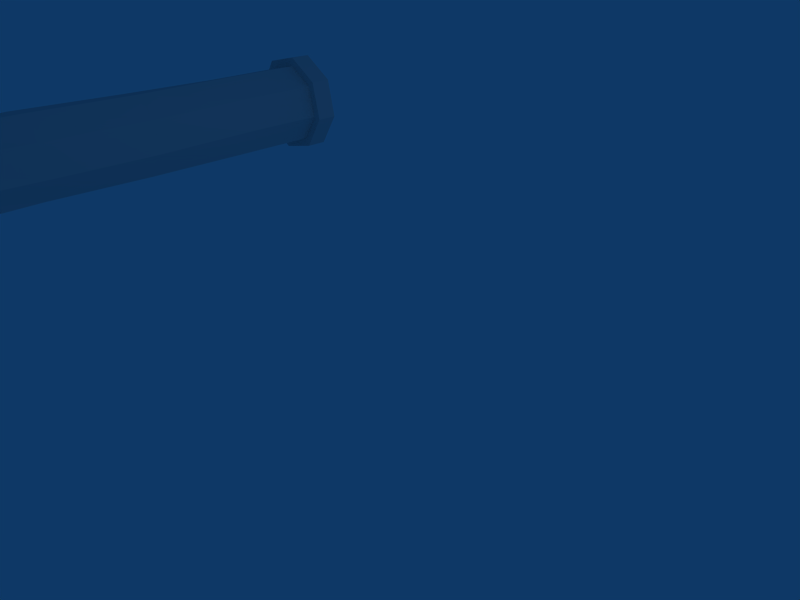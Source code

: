 # Source: ribtube1.blend  (saved by Blender 2.43.0; exported with 4.5.12 LTS)
import bpy
from mathutils import Matrix  # noqa: F401  (used for matrix-valued properties, if any)

bpy.ops.wm.read_factory_settings(use_empty=True)
scene = bpy.context.scene
scene.name = 'Scene'

# ---- collections
col_collection_1 = bpy.data.collections.new('Collection 1'); scene.collection.children.link(col_collection_1)

# ---- materials (node trees are filled in below, after node groups)
mat_material = bpy.data.materials.new('Material')
mat_material.alpha_threshold = 0.0
mat_material.roughness = 0.5
mat_material.line_color = (0.0, 0.0, 0.0, 1.0)

# ---- material node trees

# ---- world
world_world = bpy.data.worlds.new('World'); scene.world = world_world
world_world.color = (0.05656, 0.2208, 0.4)
world_world.use_sun_shadow = False
world_world.sun_shadow_jitter_overblur = 0.0
world_world.cycles.sampling_method = 'MANUAL'
world_world.cycles.sample_map_resolution = 256

# ---- cameras
cam_camera = bpy.data.cameras.new('Camera')
cam_camera.passepartout_alpha = 0.2
cam_camera.clip_end = 100.0
cam_camera.lens = 35.0
cam_camera.ortho_scale = 7.314
cam_camera.show_passepartout = False
cam_camera.show_safe_areas = True
cam_camera.dof.focus_distance = 0.0
cam_camera.dof.aperture_fstop = 128.0

# ---- lights
light_spot = bpy.data.lights.new('Spot', 'POINT')
light_spot.transmission_factor = 0.0
light_spot.cutoff_distance = 30.0
light_spot.energy = 100.0
light_spot.shadow_buffer_clip_start = 1.001
light_spot.shadow_soft_size = 1.0
light_spot.shadow_maximum_resolution = 0.006
light_spot.use_absolute_resolution = True
light_spot.cycles.use_multiple_importance_sampling = False

# ---- meshes
me_cube = bpy.data.meshes.new('Cube')
me_cube.from_pydata([(-3.95, -10.3, 1.889), (-4.026, -10.29, 2.432), (-4.463, -10.29, 2.763), (-5.006, -10.3, 2.687), (-5.336, -10.3, 2.25), (-5.26, -10.3, 1.707), (-4.823, -10.3, 1.376), (-4.28, -10.3, 1.452), (-3.958, -8.863, 1.884), (-4.034, -8.861, 2.427), (-4.471, -8.863, 2.757), (-5.014, -8.866, 2.682), (-5.344, -8.869, 2.244), (-5.268, -8.871, 1.701), (-4.831, -8.87, 1.371), (-4.288, -8.866, 1.447), (-3.978, -6.959, 1.893), (-4.064, -6.971, 2.435), (-4.507, -6.985, 2.756), (-5.048, -6.994, 2.67), (-5.37, -6.992, 2.226), (-5.284, -6.98, 1.685), (-4.841, -6.965, 1.363), (-4.299, -6.957, 1.45), (-3.984, -4.917, 1.918), (-4.106, -4.923, 2.452), (-4.57, -4.93, 2.743), (-5.104, -4.934, 2.621), (-5.396, -4.932, 2.157), (-5.274, -4.925, 1.623), (-4.809, -4.918, 1.331), (-4.275, -4.915, 1.453), (-4.016, -2.768, 1.91), (-4.069, -2.78, 2.456), (-4.491, -2.802, 2.804), (-5.037, -2.819, 2.752), (-5.385, -2.822, 2.329), (-5.333, -2.81, 1.783), (-4.91, -2.789, 1.435), (-4.365, -2.771, 1.488), (-4.053, -1.013, 1.915), (-4.121, -0.9986, 2.459), (-4.554, -0.9684, 2.794), (-5.097, -0.9404, 2.725), (-5.432, -0.9308, 2.291), (-5.363, -0.9453, 1.747), (-4.931, -0.9755, 1.412), (-4.388, -1.004, 1.482), (-4.039, 0.7493, 1.978), (-4.143, 0.7404, 2.516), (-4.597, 0.7307, 2.823), (-5.135, 0.7258, 2.718), (-5.442, 0.7286, 2.264), (-5.338, 0.7375, 1.726), (-4.883, 0.7472, 1.419), (-4.345, 0.7521, 1.524), (-4.055, 2.144, 1.998), (-4.159, 2.135, 2.536), (-4.614, 2.125, 2.842), (-5.152, 2.12, 2.738), (-5.458, 2.123, 2.284), (-5.354, 2.132, 1.746), (-4.9, 2.142, 1.439), (-4.362, 2.147, 1.543), (-3.745, -10.29, 1.836), (-3.843, -10.29, 2.539), (-4.41, -10.29, 2.967), (-5.113, -10.3, 2.869), (-5.541, -10.3, 2.303), (-5.443, -10.3, 1.6), (-4.876, -10.3, 1.172), (-4.173, -10.3, 1.27), (-3.744, -10.64, 1.837), (-3.842, -10.63, 2.54), (-4.408, -10.64, 2.968), (-5.111, -10.64, 2.87), (-5.539, -10.64, 2.304), (-5.441, -10.65, 1.601), (-4.874, -10.64, 1.173), (-4.171, -10.64, 1.271), (-3.902, 2.146, 1.967), (-4.029, 2.135, 2.622), (-4.582, 2.124, 2.995), (-5.238, 2.118, 2.868), (-5.611, 2.121, 2.315), (-5.484, 2.132, 1.66), (-4.931, 2.144, 1.286), (-4.276, 2.15, 1.413), (-3.907, 2.502, 1.972), (-4.034, 2.491, 2.627), (-4.587, 2.479, 3.0), (-5.242, 2.473, 2.873), (-5.615, 2.477, 2.32), (-5.488, 2.488, 1.665), (-4.935, 2.499, 1.291), (-4.28, 2.505, 1.419)], [], [(0, 8, 9, 1), (1, 9, 10, 2), (2, 10, 11, 3), (3, 11, 12, 4), (4, 12, 13, 5), (5, 13, 14, 6), (6, 14, 15, 7), (8, 0, 7, 15), (9, 8, 16, 17), (10, 9, 17, 18), (11, 10, 18, 19), (12, 11, 19, 20), (13, 12, 20, 21), (14, 13, 21, 22), (15, 14, 22, 23), (8, 15, 23, 16), (17, 16, 24, 25), (18, 17, 25, 26), (19, 18, 26, 27), (20, 19, 27, 28), (21, 20, 28, 29), (22, 21, 29, 30), (23, 22, 30, 31), (16, 23, 31, 24), (25, 24, 32, 33), (26, 25, 33, 34), (27, 26, 34, 35), (28, 27, 35, 36), (29, 28, 36, 37), (30, 29, 37, 38), (31, 30, 38, 39), (24, 31, 39, 32), (33, 32, 40, 41), (34, 33, 41, 42), (35, 34, 42, 43), (36, 35, 43, 44), (37, 36, 44, 45), (38, 37, 45, 46), (39, 38, 46, 47), (32, 39, 47, 40), (41, 40, 48, 49), (42, 41, 49, 50), (43, 42, 50, 51), (44, 43, 51, 52), (45, 44, 52, 53), (46, 45, 53, 54), (47, 46, 54, 55), (40, 47, 55, 48), (49, 48, 56, 57), (50, 49, 57, 58), (51, 50, 58, 59), (52, 51, 59, 60), (53, 52, 60, 61), (54, 53, 61, 62), (55, 54, 62, 63), (48, 55, 63, 56), (0, 1, 65, 64), (1, 2, 66, 65), (2, 3, 67, 66), (3, 4, 68, 67), (4, 5, 69, 68), (5, 6, 70, 69), (6, 7, 71, 70), (7, 0, 64, 71), (64, 65, 73, 72), (65, 66, 74, 73), (66, 67, 75, 74), (67, 68, 76, 75), (68, 69, 77, 76), (69, 70, 78, 77), (70, 71, 79, 78), (71, 64, 72, 79), (57, 56, 80, 81), (58, 57, 81, 82), (59, 58, 82, 83), (60, 59, 83, 84), (61, 60, 84, 85), (62, 61, 85, 86), (63, 62, 86, 87), (56, 63, 87, 80), (81, 80, 88, 89), (82, 81, 89, 90), (83, 82, 90, 91), (84, 83, 91, 92), (85, 84, 92, 93), (86, 85, 93, 94), (87, 86, 94, 95), (80, 87, 95, 88)])
_uv = me_cube.uv_layers.new(name='UVTex')
_uv.uv.foreach_set('vector', [0.9193, 0.2195, 0.7704, 0.2195, 0.7704, 0.2722, 0.9193, 0.2722, 0.9193, 0.2722, 0.7704, 0.2722, 0.7704, 0.3249, 0.9193, 0.3249, 0.9193, 0.3249, 0.7704, 0.3249, 0.7704, 0.3467, 0.9193, 0.3467, 0.9193, 0.3467, 0.7704, 0.3467, 0.7704, 0.3249, 0.9193, 0.3249, 0.9193, 0.3249, 0.7704, 0.3249, 0.7704, 0.2722, 0.9193, 0.2722, 0.9193, 0.2722, 0.7704, 0.2722, 0.7704, 0.2195, 0.9193, 0.2195, 0.9193, 0.2195, 0.7704, 0.2195, 0.7704, 0.1977, 0.9193, 0.1977, 0.7704, 0.2195, 0.9193, 0.2195, 0.9193, 0.1977, 0.7704, 0.1977, 0.7704, 0.2722, 0.7704, 0.2195, 0.6727, 0.2195, 0.6727, 0.2722, 0.7704, 0.3249, 0.7704, 0.2722, 0.6727, 0.2722, 0.6727, 0.3249, 0.7704, 0.3467, 0.7704, 0.3249, 0.6727, 0.3249, 0.6727, 0.3467, 0.7704, 0.3249, 0.7704, 0.3467, 0.6727, 0.3467, 0.6727, 0.3249, 0.7704, 0.2722, 0.7704, 0.3249, 0.6727, 0.3249, 0.6727, 0.2722, 0.7704, 0.2195, 0.7704, 0.2722, 0.6727, 0.2722, 0.6727, 0.2195, 0.7704, 0.1977, 0.7704, 0.2195, 0.6727, 0.2195, 0.6727, 0.1977, 0.7704, 0.2195, 0.7704, 0.1977, 0.6727, 0.1977, 0.6727, 0.2195, 0.6727, 0.2722, 0.6727, 0.2195, 0.5543, 0.2195, 0.5543, 0.2722, 0.6727, 0.3249, 0.6727, 0.2722, 0.5543, 0.2722, 0.5543, 0.3249, 0.6727, 0.3467, 0.6727, 0.3249, 0.5543, 0.3249, 0.5543, 0.3467, 0.6727, 0.3249, 0.6727, 0.3467, 0.5543, 0.3467, 0.5543, 0.3249, 0.6727, 0.2722, 0.6727, 0.3249, 0.5543, 0.3249, 0.5543, 0.2722, 0.6727, 0.2195, 0.6727, 0.2722, 0.5543, 0.2722, 0.5543, 0.2195, 0.6727, 0.1977, 0.6727, 0.2195, 0.5543, 0.2195, 0.5543, 0.1977, 0.6727, 0.2195, 0.6727, 0.1977, 0.5543, 0.1977, 0.5543, 0.2195, 0.5543, 0.2722, 0.5543, 0.2195, 0.4418, 0.2195, 0.4418, 0.2722, 0.5543, 0.3249, 0.5543, 0.2722, 0.4418, 0.2722, 0.4418, 0.3249, 0.5543, 0.3467, 0.5543, 0.3249, 0.4418, 0.3249, 0.4418, 0.3467, 0.5543, 0.3249, 0.5543, 0.3467, 0.4418, 0.3467, 0.4418, 0.3249, 0.5543, 0.2722, 0.5543, 0.3249, 0.4418, 0.3249, 0.4418, 0.2722, 0.5543, 0.2195, 0.5543, 0.2722, 0.4418, 0.2722, 0.4418, 0.2195, 0.5543, 0.1977, 0.5543, 0.2195, 0.4418, 0.2195, 0.4418, 0.1977, 0.5543, 0.2195, 0.5543, 0.1977, 0.4418, 0.1977, 0.4418, 0.2195, 0.4418, 0.2722, 0.4418, 0.2195, 0.3249, 0.2195, 0.3249, 0.2722, 0.4418, 0.3249, 0.4418, 0.2722, 0.3249, 0.2722, 0.3249, 0.3249, 0.4418, 0.3467, 0.4418, 0.3249, 0.3249, 0.3249, 0.3249, 0.3467, 0.4418, 0.3249, 0.4418, 0.3467, 0.3249, 0.3467, 0.3249, 0.3249, 0.4418, 0.2722, 0.4418, 0.3249, 0.3249, 0.3249, 0.3249, 0.2722, 0.4418, 0.2195, 0.4418, 0.2722, 0.3249, 0.2722, 0.3249, 0.2195, 0.4418, 0.1977, 0.4418, 0.2195, 0.3249, 0.2195, 0.3249, 0.1977, 0.4418, 0.2195, 0.4418, 0.1977, 0.3249, 0.1977, 0.3249, 0.2195, 0.3249, 0.2722, 0.3249, 0.2195, 0.2109, 0.2195, 0.2109, 0.2722, 0.3249, 0.3249, 0.3249, 0.2722, 0.2109, 0.2722, 0.2109, 0.3249, 0.3249, 0.3467, 0.3249, 0.3249, 0.2109, 0.3249, 0.2109, 0.3467, 0.3249, 0.3249, 0.3249, 0.3467, 0.2109, 0.3467, 0.2109, 0.3249, 0.3249, 0.2722, 0.3249, 0.3249, 0.2109, 0.3249, 0.2109, 0.2722, 0.3249, 0.2195, 0.3249, 0.2722, 0.2109, 0.2722, 0.2109, 0.2195, 0.3249, 0.1977, 0.3249, 0.2195, 0.2109, 0.2195, 0.2109, 0.1977, 0.3249, 0.2195, 0.3249, 0.1977, 0.2109, 0.1977, 0.2109, 0.2195, 0.2109, 0.2722, 0.2109, 0.2195, 0.06583, 0.2195, 0.06583, 0.2722, 0.2109, 0.3249, 0.2109, 0.2722, 0.06583, 0.2722, 0.06583, 0.3249, 0.2109, 0.3467, 0.2109, 0.3249, 0.06583, 0.3249, 0.06583, 0.3467, 0.2109, 0.3249, 0.2109, 0.3467, 0.06583, 0.3467, 0.06583, 0.3249, 0.2109, 0.2722, 0.2109, 0.3249, 0.06583, 0.3249, 0.06583, 0.2722, 0.2109, 0.2195, 0.2109, 0.2722, 0.06583, 0.2722, 0.06583, 0.2195, 0.2109, 0.1977, 0.2109, 0.2195, 0.06583, 0.2195, 0.06583, 0.1977, 0.2109, 0.2195, 0.2109, 0.1977, 0.06583, 0.1977, 0.06583, 0.2195, 0.1099, 0.04609, 0.1243, 0.0808, 0.1369, 0.0808, 0.1188, 0.0372, 0.1243, 0.0808, 0.1099, 0.1155, 0.1188, 0.1244, 0.1369, 0.0808, 0.1099, 0.1155, 0.07521, 0.1299, 0.07521, 0.1425, 0.1188, 0.1244, 0.07521, 0.1299, 0.04051, 0.1155, 0.03161, 0.1244, 0.07521, 0.1425, 0.04051, 0.1155, 0.02613, 0.0808, 0.01355, 0.0808, 0.03161, 0.1244, 0.02613, 0.0808, 0.04051, 0.04609, 0.03161, 0.0372, 0.01355, 0.0808, 0.04051, 0.04609, 0.07521, 0.03172, 0.07521, 0.01914, 0.03161, 0.0372, 0.07521, 0.03172, 0.1099, 0.04609, 0.1188, 0.0372, 0.07521, 0.01914, 0.9193, 0.204, 0.9193, 0.2722, 0.9549, 0.2722, 0.9549, 0.204, 0.9193, 0.2722, 0.9193, 0.3404, 0.9549, 0.3404, 0.9549, 0.2722, 0.9193, 0.3404, 0.9193, 0.3686, 0.9549, 0.3686, 0.9549, 0.3404, 0.9193, 0.3686, 0.9193, 0.3404, 0.9549, 0.3404, 0.9549, 0.3686, 0.9193, 0.3404, 0.9193, 0.2722, 0.9549, 0.2722, 0.9549, 0.3404, 0.9193, 0.2722, 0.9193, 0.204, 0.9549, 0.204, 0.9549, 0.2722, 0.9193, 0.204, 0.9193, 0.1758, 0.9549, 0.1758, 0.9549, 0.204, 0.9193, 0.1758, 0.9193, 0.204, 0.9549, 0.204, 0.9549, 0.1758, 0.1243, 0.0808, 0.1099, 0.04609, 0.1188, 0.0372, 0.1369, 0.0808, 0.1099, 0.1155, 0.1243, 0.0808, 0.1369, 0.0808, 0.1188, 0.1244, 0.07521, 0.1299, 0.1099, 0.1155, 0.1188, 0.1244, 0.07521, 0.1425, 0.04051, 0.1155, 0.07521, 0.1299, 0.07521, 0.1425, 0.03161, 0.1244, 0.02613, 0.0808, 0.04051, 0.1155, 0.03161, 0.1244, 0.01355, 0.0808, 0.04051, 0.04609, 0.02613, 0.0808, 0.01355, 0.0808, 0.03161, 0.0372, 0.07521, 0.03172, 0.04051, 0.04609, 0.03161, 0.0372, 0.07521, 0.01914, 0.1099, 0.04609, 0.07521, 0.03172, 0.07521, 0.01914, 0.1188, 0.0372, 0.06583, 0.2722, 0.06583, 0.2081, 0.02883, 0.2081, 0.02883, 0.2722, 0.06583, 0.3363, 0.06583, 0.2722, 0.02883, 0.2722, 0.02883, 0.3363, 0.06583, 0.3629, 0.06583, 0.3363, 0.02883, 0.3363, 0.02883, 0.3629, 0.06583, 0.3363, 0.06583, 0.3629, 0.02883, 0.3629, 0.02883, 0.3363, 0.06583, 0.2722, 0.06583, 0.3363, 0.02883, 0.3363, 0.02883, 0.2722, 0.06583, 0.2081, 0.06583, 0.2722, 0.02883, 0.2722, 0.02883, 0.2081, 0.06583, 0.1815, 0.06583, 0.2081, 0.02883, 0.2081, 0.02883, 0.1815, 0.06583, 0.2081, 0.06583, 0.1815, 0.02883, 0.1815, 0.02883, 0.2081])
me_cube.materials.append(mat_material)
me_cube.use_remesh_preserve_volume = False
me_cube.use_remesh_preserve_attributes = False
me_cube.use_mirror_vertex_groups = False
me_cube.update()

# ---- objects
ob_cube = bpy.data.objects.new('Cube', me_cube)
ob_lamp = bpy.data.objects.new('Lamp', light_spot)
ob_camera = bpy.data.objects.new('Camera', cam_camera)

# ---- transforms, parenting, visibility, modifiers, constraints
ob_cube.location = (0.0, 0.0, 0.0)
ob_cube.lock_rotations_4d = False
ob_cube.empty_display_type = 'ARROWS'
ob_cube.color = (0.0, 0.0, 0.0, 1.0)
ob_cube.lineart.crease_threshold = 0.0
ob_lamp.location = (4.076, 1.005, 5.904)
ob_lamp.rotation_euler = (0.6503, 0.05522, 1.866)
ob_lamp.lock_rotations_4d = False
ob_lamp.empty_display_type = 'ARROWS'
ob_lamp.color = (0.0, 0.0, 0.0, 0.0)
ob_lamp.lineart.crease_threshold = 0.0
ob_camera.location = (7.481, -6.508, 5.344)
ob_camera.rotation_euler = (1.109, 0.01082, 0.8149)
ob_camera.lock_rotations_4d = False
ob_camera.empty_display_type = 'ARROWS'
ob_camera.color = (0.0, 0.0, 0.0, 0.0)
ob_camera.display_type = 'WIRE'
ob_camera.lineart.crease_threshold = 0.0

# ---- collection membership
col_collection_1.objects.link(ob_cube)
col_collection_1.objects.link(ob_lamp)
col_collection_1.objects.link(ob_camera)

# ---- scene / render settings (as saved in the file)
scene.camera = ob_camera
scene.frame_start = 1; scene.frame_end = 250; scene.frame_set(1)
scene.render.engine = 'BLENDER_EEVEE_NEXT'
scene.render.image_settings.file_format = 'JPEG'
scene.render.image_settings.color_mode = 'RGB'
scene.render.image_settings.compression = 90
scene.render.resolution_x = 800
scene.render.resolution_y = 600
scene.render.pixel_aspect_x = 100.0
scene.render.pixel_aspect_y = 100.0
scene.render.fps = 25
scene.render.dither_intensity = 0.0
scene.render.use_compositing = False
scene.render.use_sequencer = False
scene.render.bake_margin = 2
scene.render.bake_bias = 0.0
scene.render.use_stamp_time = False
scene.render.use_stamp_date = False
scene.render.use_stamp_frame = False
scene.render.use_stamp_camera = False
scene.render.use_stamp_scene = False
scene.render.use_stamp_filename = False
scene.render.use_stamp_render_time = False
scene.render.stamp_font_size = 0
scene.cycles.use_denoising = False
scene.cycles.samples = 10
scene.cycles.sampling_pattern = 'TABULATED_SOBOL'
scene.cycles.light_sampling_threshold = 0.0
scene.cycles.use_adaptive_sampling = False
scene.cycles.use_light_tree = False
scene.cycles.blur_glossy = 0.0
scene.cycles.volume_bounces = 1
scene.cycles.pixel_filter_type = 'GAUSSIAN'
scene.cycles.sample_clamp_indirect = 0.0
scene.view_settings.view_transform = 'Raw'
bpy.context.view_layer.update()
